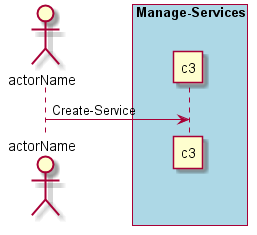

The diagram above was rendered by PlantUML. Its source (embedded in the PNG):
@startuml
Actor "actorName" as A

box "Manage-Services" #lightblue
participant "c3" as S
A -> S : Create-Service
end box

@enduml